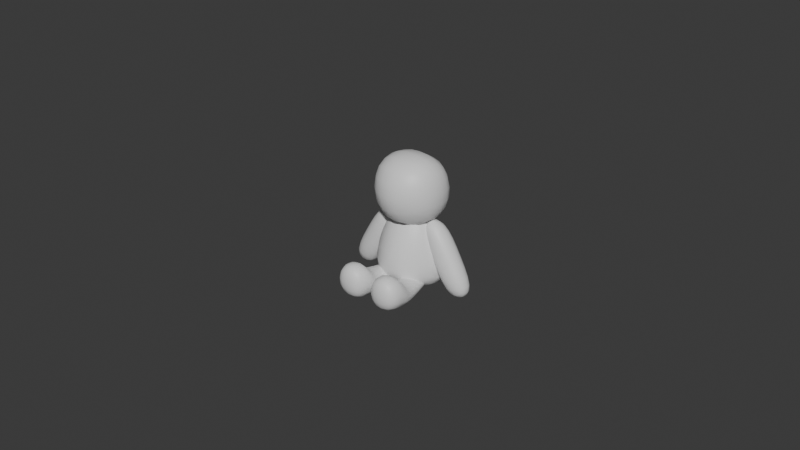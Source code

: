 # Source: doll_base.blend  (saved by Blender 4.1.24; exported with 4.5.12 LTS)
import bpy
from mathutils import Matrix  # noqa: F401  (used for matrix-valued properties, if any)

bpy.ops.wm.read_factory_settings(use_empty=True)
scene = bpy.context.scene
scene.name = 'Scene'

# ---- collections
col_collection = bpy.data.collections.new('Collection'); scene.collection.children.link(col_collection)

# ---- materials (node trees are filled in below, after node groups)
mat_material = bpy.data.materials.new('Material')
mat_material.alpha_threshold = 0.0
mat_material.use_transparent_shadow = False
mat_material.roughness = 0.5
mat_material.line_color = (0.0, 0.0, 0.0, 1.0)
mat_material_001 = bpy.data.materials.new('Material.001')
mat_material_001.alpha_threshold = 0.0
mat_material_001.use_transparent_shadow = False
mat_material_001.roughness = 0.5
mat_material_001.line_color = (0.0, 0.0, 0.0, 1.0)
mat_material_002 = bpy.data.materials.new('Material.002')
mat_material_002.alpha_threshold = 0.0
mat_material_002.use_transparent_shadow = False
mat_material_002.roughness = 0.5
mat_material_002.line_color = (0.0, 0.0, 0.0, 1.0)
mat_material_003 = bpy.data.materials.new('Material.003')
mat_material_003.alpha_threshold = 0.0
mat_material_003.use_transparent_shadow = False
mat_material_003.roughness = 0.5
mat_material_003.line_color = (0.0, 0.0, 0.0, 1.0)

# ---- material node trees
mat_material.use_nodes = True; mat_material.node_tree.nodes.clear()
_N = mat_material.node_tree.nodes; _L = mat_material.node_tree.links
n0 = _N.new('ShaderNodeOutputMaterial'); n0.name = 'Material Output'; n0.location = (300, 300)
n1 = _N.new('ShaderNodeBsdfPrincipled'); n1.name = 'Principled BSDF'; n1.location = (10, 300)
n1.inputs[3].default_value = 1.45
_L.new(n1.outputs[0], n0.inputs[0])
n0.is_active_output = True
mat_material_001.use_nodes = True; mat_material_001.node_tree.nodes.clear()
_N = mat_material_001.node_tree.nodes; _L = mat_material_001.node_tree.links
n0 = _N.new('ShaderNodeOutputMaterial'); n0.name = 'Material Output'; n0.location = (300, 300)
n1 = _N.new('ShaderNodeBsdfPrincipled'); n1.name = 'Principled BSDF'; n1.location = (10, 300)
n1.inputs[3].default_value = 1.45
_L.new(n1.outputs[0], n0.inputs[0])
n0.is_active_output = True
mat_material_002.use_nodes = True; mat_material_002.node_tree.nodes.clear()
_N = mat_material_002.node_tree.nodes; _L = mat_material_002.node_tree.links
n0 = _N.new('ShaderNodeOutputMaterial'); n0.name = 'Material Output'; n0.location = (300, 300)
n1 = _N.new('ShaderNodeBsdfPrincipled'); n1.name = 'Principled BSDF'; n1.location = (10, 300)
n1.inputs[3].default_value = 1.45
_L.new(n1.outputs[0], n0.inputs[0])
n0.is_active_output = True
mat_material_003.use_nodes = True; mat_material_003.node_tree.nodes.clear()
_N = mat_material_003.node_tree.nodes; _L = mat_material_003.node_tree.links
n0 = _N.new('ShaderNodeOutputMaterial'); n0.name = 'Material Output'; n0.location = (300, 300)
n1 = _N.new('ShaderNodeBsdfPrincipled'); n1.name = 'Principled BSDF'; n1.location = (10, 300)
n1.inputs[3].default_value = 1.45
_L.new(n1.outputs[0], n0.inputs[0])
n0.is_active_output = True

# ---- world
world_world = bpy.data.worlds.new('World'); scene.world = world_world
world_world.use_nodes = True; world_world.node_tree.nodes.clear()
_N = world_world.node_tree.nodes; _L = world_world.node_tree.links
n0 = _N.new('ShaderNodeOutputWorld'); n0.name = 'World Output'; n0.location = (300, 300)
n1 = _N.new('ShaderNodeBackground'); n1.name = 'Background'; n1.location = (10, 300)
n1.inputs[0].default_value = (0.05088, 0.05088, 0.05088, 1.0)
_L.new(n1.outputs[0], n0.inputs[0])
n0.is_active_output = True
world_world.color = (0.05088, 0.05088, 0.05088)
world_world.use_sun_shadow = False
world_world.sun_shadow_jitter_overblur = 0.0

# ---- meshes
me_cube = bpy.data.meshes.new('Cube')
me_cube.from_pydata([(0.1412, 0.1068, 0.5412), (0.1721, 0.1164, 0.3101), (0.1412, -0.08199, 0.5412), (0.1721, -0.05822, 0.3101), (0.0, 0.1991, 0.2266), (0.0, -0.1755, 0.5817), (0.0, -0.1859, 0.2266), (0.0, 0.1748, 0.5817)], [], [(4, 1, 3, 6), (1, 0, 2, 3), (4, 7, 0, 1), (3, 2, 5, 6), (0, 7, 5, 2)])
me_cube.polygons.foreach_set('use_smooth', [True] * 5)
_uv = me_cube.uv_layers.new(name='UVMap')
_uv.uv.foreach_set('vector', [0.25, 0.5, 0.375, 0.5, 0.375, 0.75, 0.25, 0.75, 0.375, 0.5, 0.625, 0.5, 0.625, 0.75, 0.375, 0.75, 0.375, 0.375, 0.625, 0.375, 0.625, 0.5, 0.375, 0.5, 0.375, 0.75, 0.625, 0.75, 0.625, 0.875, 0.375, 0.875, 0.625, 0.5, 0.75, 0.5, 0.75, 0.75, 0.625, 0.75])
me_cube.materials.append(mat_material)
me_cube.use_mirror_vertex_groups = False
me_cube.update()
me_cube_001 = bpy.data.meshes.new('Cube.001')
me_cube_001.from_pydata([(0.0815, 0.04151, 0.3448), (0.2151, 0.1498, -0.0008989), (0.0815, -0.04295, 0.3448), (0.2151, -0.04481, -0.0008989), (0.0, 0.3008, -0.01208), (0.0, -0.04575, 0.3538), (0.0, -0.2823, -0.01208), (0.0, 0.1037, 0.3538)], [], [(4, 1, 3, 6), (1, 0, 2, 3), (4, 7, 0, 1), (3, 2, 5, 6), (0, 7, 5, 2)])
me_cube_001.polygons.foreach_set('use_smooth', [True] * 5)
_uv = me_cube_001.uv_layers.new(name='UVMap')
_uv.uv.foreach_set('vector', [0.25, 0.5, 0.375, 0.5, 0.375, 0.75, 0.25, 0.75, 0.375, 0.5, 0.625, 0.5, 0.625, 0.75, 0.375, 0.75, 0.375, 0.375, 0.625, 0.375, 0.625, 0.5, 0.375, 0.5, 0.375, 0.75, 0.625, 0.75, 0.625, 0.875, 0.375, 0.875, 0.625, 0.5, 0.75, 0.5, 0.75, 0.75, 0.625, 0.75])
me_cube_001.materials.append(mat_material_001)
me_cube_001.use_mirror_vertex_groups = False
me_cube_001.update()
me_cube_002 = bpy.data.meshes.new('Cube.002')
me_cube_002.from_pydata([(0.1448, 0.07624, 0.3109), (0.3123, 0.07624, 0.02083), (0.1448, -0.03023, 0.3109), (0.3123, -0.03023, 0.02083), (0.0407, 0.07624, 0.3139), (0.1939, 0.07624, -0.02677), (0.0407, -0.03023, 0.3139), (0.1939, -0.03023, -0.02677), (0.2306, 0.07624, 0.1653), (0.1075, -0.03023, 0.1492), (0.2306, -0.03023, 0.1653), (0.1075, 0.07624, 0.1492)], [], [(0, 4, 6, 2), (10, 2, 6, 9), (9, 6, 4, 11), (5, 1, 3, 7), (8, 0, 2, 10), (11, 4, 0, 8), (5, 11, 8, 1), (1, 8, 10, 3), (7, 9, 11, 5), (3, 10, 9, 7)])
me_cube_002.polygons.foreach_set('use_smooth', [True] * 10)
_uv = me_cube_002.uv_layers.new(name='UVMap')
_uv.uv.foreach_set('vector', [0.625, 0.5, 0.875, 0.5, 0.875, 0.75, 0.625, 0.75, 0.5, 0.75, 0.625, 0.75, 0.625, 1.0, 0.5, 1.0, 0.5, 0.0, 0.625, 0.0, 0.625, 0.25, 0.5, 0.25, 0.125, 0.5, 0.375, 0.5, 0.375, 0.75, 0.125, 0.75, 0.5, 0.5, 0.625, 0.5, 0.625, 0.75, 0.5, 0.75, 0.5, 0.25, 0.625, 0.25, 0.625, 0.5, 0.5, 0.5, 0.375, 0.25, 0.5, 0.25, 0.5, 0.5, 0.375, 0.5, 0.375, 0.5, 0.5, 0.5, 0.5, 0.75, 0.375, 0.75, 0.375, 0.0, 0.5, 0.0, 0.5, 0.25, 0.375, 0.25, 0.375, 0.75, 0.5, 0.75, 0.5, 1.0, 0.375, 1.0])
me_cube_002.materials.append(mat_material_002)
me_cube_002.use_mirror_vertex_groups = False
me_cube_002.update()
me_cube_003 = bpy.data.meshes.new('Cube.003')
me_cube_003.from_pydata([(0.09118, -0.0108, 0.07776), (0.1146, -0.008656, 0.0277), (0.1403, -0.2875, 0.1657), (0.1637, -0.2875, 0.01255), (0.02759, -0.0108, 0.07031), (0.02314, -0.008656, 0.007518), (0.01017, -0.2875, 0.1583), (0.005724, -0.2875, -0.007626), (0.005724, -0.1918, -0.007626), (0.1403, -0.1918, 0.1657), (0.01017, -0.1918, 0.1583), (0.1637, -0.1918, 0.01255), (0.01017, -0.178, 0.08366), (0.1637, -0.1762, 0.01255), (0.005724, -0.1762, -0.007626), (0.1403, -0.178, 0.09111)], [], [(9, 10, 6, 2), (3, 2, 6, 7), (14, 12, 4, 5), (8, 11, 3, 7), (11, 9, 2, 3), (13, 15, 9, 11), (14, 13, 11, 8), (7, 6, 10, 8), (15, 12, 10, 9), (0, 4, 12, 15), (5, 1, 13, 14), (1, 0, 15, 13), (8, 10, 12, 14)])
me_cube_003.polygons.foreach_set('use_smooth', [True] * 13)
_uv = me_cube_003.uv_layers.new(name='UVMap')
_uv.uv.foreach_set('vector', [0.625, 0.5462, 0.875, 0.5462, 0.875, 0.75, 0.625, 0.75, 0.375, 0.75, 0.625, 0.75, 0.625, 1.0, 0.375, 1.0, 0.375, 0.2413, 0.625, 0.2413, 0.625, 0.25, 0.375, 0.25, 0.125, 0.5462, 0.375, 0.5462, 0.375, 0.75, 0.125, 0.75, 0.375, 0.5462, 0.625, 0.5462, 0.625, 0.75, 0.375, 0.75, 0.375, 0.5087, 0.625, 0.5087, 0.625, 0.5462, 0.375, 0.5462, 0.125, 0.5087, 0.375, 0.5087, 0.375, 0.5462, 0.125, 0.5462, 0.375, 0.0, 0.625, 0.0, 0.625, 0.2038, 0.375, 0.2038, 0.625, 0.5087, 0.875, 0.5087, 0.875, 0.5462, 0.625, 0.5462, 0.625, 0.5, 0.875, 0.5, 0.875, 0.5087, 0.625, 0.5087, 0.125, 0.5, 0.375, 0.5, 0.375, 0.5087, 0.125, 0.5087, 0.375, 0.5, 0.625, 0.5, 0.625, 0.5087, 0.375, 0.5087, 0.375, 0.2038, 0.625, 0.2038, 0.625, 0.2413, 0.375, 0.2413])
me_cube_003.materials.append(mat_material_003)
me_cube_003.use_mirror_vertex_groups = False
me_cube_003.update()

# ---- curves / text
cu_layer_001 = bpy.data.curves.new('Layer_001', 'CURVE')
cu_layer_001.dimensions = '3D'
_sp = cu_layer_001.splines.new('BEZIER'); _sp.bezier_points.add(46)
_sp.bezier_points.foreach_set('co', [-0.09889, 9.432e-10, 0.3028, -0.08717, 7.76e-10, 0.299, -0.08002, 6.292e-10, 0.2956, -0.07692, 4.586e-10, 0.2917, -0.0773, 2.202e-10, 0.2863, -0.08063, -1.302e-10, 0.2782, -0.08637, -6.366e-10, 0.2667, -0.09397, -1.343e-09, 0.2505, -0.1029, -2.294e-09, 0.2287, -0.1126, -3.533e-09, 0.2004, -0.1189, -4.39e-09, 0.1808, -0.126, -5.287e-09, 0.1603, -0.1338, -6.202e-09, 0.1393, -0.1423, -7.112e-09, 0.1185, -0.1514, -7.997e-09, 0.09827, -0.1609, -8.834e-09, 0.07912, -0.1709, -9.602e-09, 0.06155, -0.1812, -1.028e-08, 0.04605, -0.1918, -1.084e-08, 0.03314, -0.1992, -1.114e-08, 0.02636, -0.2067, -1.135e-08, 0.0215, -0.2142, -1.149e-08, 0.01832, -0.2217, -1.157e-08, 0.01657, -0.2291, -1.159e-08, 0.016, -0.2362, -1.158e-08, 0.01639, -0.243, -1.153e-08, 0.01747, -0.2495, -1.146e-08, 0.01902, -0.2555, -1.138e-08, 0.02077, -0.2669, -1.118e-08, 0.02544, -0.2732, -1.094e-08, 0.0309, -0.2752, -1.065e-08, 0.03756, -0.2736, -1.029e-08, 0.0458, -0.2693, -9.844e-09, 0.05602, -0.2629, -9.294e-09, 0.06861, -0.2553, -8.622e-09, 0.08396, -0.2472, -7.813e-09, 0.1025, -0.2394, -6.849e-09, 0.1245, -0.2301, -5.735e-09, 0.15, -0.2176, -4.532e-09, 0.1775, -0.2025, -3.304e-09, 0.2056, -0.1857, -2.117e-09, 0.2328, -0.1677, -1.035e-09, 0.2576, -0.1493, -1.227e-10, 0.2784, -0.1312, 5.542e-10, 0.2939, -0.1142, 9.312e-10, 0.3025, -0.09889, 9.432e-10, 0.3028, -0.09889, 9.432e-10, 0.3028])
_sp.bezier_points.foreach_set('handle_left', [-0.1024, 9.934e-10, 0.3039, -0.09068, 8.262e-10, 0.3001, -0.08217, 6.733e-10, 0.2966, -0.07785, 5.098e-10, 0.2929, -0.07719, 2.917e-10, 0.2879, -0.07964, -2.51e-11, 0.2806, -0.08465, -4.847e-10, 0.2701, -0.09169, -1.131e-09, 0.2553, -0.1002, -2.009e-09, 0.2353, -0.1097, -3.161e-09, 0.2089, -0.117, -4.133e-09, 0.1867, -0.1239, -5.018e-09, 0.1664, -0.1315, -5.927e-09, 0.1456, -0.1398, -6.839e-09, 0.1248, -0.1487, -7.732e-09, 0.1043, -0.1581, -8.583e-09, 0.08486, -0.1679, -9.372e-09, 0.06682, -0.1781, -1.008e-08, 0.0507, -0.1886, -1.067e-08, 0.03701, -0.197, -1.105e-08, 0.02839, -0.2044, -1.129e-08, 0.02296, -0.212, -1.145e-08, 0.01927, -0.2195, -1.155e-08, 0.01709, -0.2269, -1.159e-08, 0.01617, -0.2341, -1.158e-08, 0.01627, -0.241, -1.154e-08, 0.01715, -0.2476, -1.148e-08, 0.01855, -0.2537, -1.141e-08, 0.02025, -0.2635, -1.124e-08, 0.02404, -0.2713, -1.101e-08, 0.02926, -0.2746, -1.074e-08, 0.03556, -0.2741, -1.04e-08, 0.04333, -0.2706, -9.978e-09, 0.05295, -0.2648, -9.459e-09, 0.06483, -0.2576, -8.824e-09, 0.07936, -0.2496, -8.056e-09, 0.09692, -0.2417, -7.138e-09, 0.1179, -0.2329, -6.069e-09, 0.1424, -0.2214, -4.893e-09, 0.1693, -0.2071, -3.673e-09, 0.1972, -0.1907, -2.473e-09, 0.2246, -0.1731, -1.359e-09, 0.2501, -0.1548, -3.963e-10, 0.2722, -0.1366, 3.512e-10, 0.2893, -0.1193, 8.181e-10, 0.2999, -0.1035, 9.396e-10, 0.3027, -0.09889, 9.432e-10, 0.3028])
_sp.bezier_points.foreach_set('handle_right', [-0.09537, 8.931e-10, 0.3017, -0.08502, 7.32e-10, 0.298, -0.07909, 5.78e-10, 0.2944, -0.07703, 3.871e-10, 0.2901, -0.0783, 1.15e-10, 0.2839, -0.08236, -2.821e-10, 0.2748, -0.08865, -8.485e-10, 0.2618, -0.09665, -1.628e-09, 0.244, -0.1058, -2.665e-09, 0.2202, -0.1145, -3.79e-09, 0.1945, -0.121, -4.659e-09, 0.1746, -0.1283, -5.562e-09, 0.154, -0.1364, -6.475e-09, 0.1331, -0.145, -7.378e-09, 0.1124, -0.1542, -8.248e-09, 0.09252, -0.1639, -9.065e-09, 0.07385, -0.174, -9.806e-09, 0.0569, -0.1844, -1.045e-08, 0.04218, -0.194, -1.093e-08, 0.03111, -0.2014, -1.12e-08, 0.0249, -0.209, -1.139e-08, 0.02054, -0.2165, -1.151e-08, 0.01779, -0.2239, -1.158e-08, 0.0164, -0.2312, -1.159e-08, 0.01612, -0.2383, -1.156e-08, 0.01671, -0.245, -1.151e-08, 0.01794, -0.2513, -1.144e-08, 0.01954, -0.2589, -1.132e-08, 0.02217, -0.2688, -1.111e-08, 0.02707, -0.2738, -1.085e-08, 0.0329, -0.2747, -1.054e-08, 0.04003, -0.2723, -1.016e-08, 0.04886, -0.2674, -9.679e-09, 0.0598, -0.2607, -9.092e-09, 0.07322, -0.2529, -8.38e-09, 0.08952, -0.2449, -7.524e-09, 0.1091, -0.2366, -6.515e-09, 0.1322, -0.2264, -5.374e-09, 0.1583, -0.2131, -4.164e-09, 0.186, -0.1975, -2.948e-09, 0.2138, -0.1803, -1.792e-09, 0.2402, -0.1622, -7.611e-10, 0.2638, -0.1439, 8.039e-11, 0.2831, -0.1261, 6.673e-10, 0.2965, -0.1096, 9.348e-10, 0.3026, -0.09889, 9.432e-10, 0.3028, -0.09889, 9.432e-10, 0.3028])
_sp.bezier_points.foreach_set('radius', [0.5, 0.5, 0.5, 0.5, 0.5, 0.5, 0.5, 0.5, 0.5, 0.5, 0.5, 0.5, 0.5, 0.5, 0.5, 0.5, 0.5, 0.5, 0.5, 0.5, 0.5, 0.5, 0.5, 0.5, 0.5, 0.5, 0.5, 0.5, 0.5, 0.5, 0.5, 0.5, 0.5, 0.5, 0.5, 0.5, 0.5, 0.5, 0.5, 0.5, 0.5, 0.5, 0.5, 0.5, 0.5, 0.5, 0.5])
_sp.order_u = 0
_sp.order_v = 0
_sp.use_smooth = False
_sp = cu_layer_001.splines.new('BEZIER'); _sp.bezier_points.add(46)
_sp.bezier_points.foreach_set('co', [0.2394, -6.965e-09, 0.1219, 0.2472, -7.929e-09, 0.09983, 0.2553, -8.738e-09, 0.08132, 0.2629, -9.409e-09, 0.06596, 0.2693, -9.96e-09, 0.05337, 0.2736, -1.041e-08, 0.04315, 0.2752, -1.077e-08, 0.03491, 0.2732, -1.106e-08, 0.02825, 0.2669, -1.13e-08, 0.02279, 0.2555, -1.15e-08, 0.01813, 0.2495, -1.158e-08, 0.01637, 0.243, -1.164e-08, 0.01483, 0.2362, -1.169e-08, 0.01374, 0.2291, -1.171e-08, 0.01336, 0.2217, -1.168e-08, 0.01392, 0.2142, -1.161e-08, 0.01567, 0.2067, -1.147e-08, 0.01885, 0.1992, -1.126e-08, 0.02371, 0.1918, -1.096e-08, 0.03049, 0.1812, -1.04e-08, 0.04341, 0.1709, -9.718e-09, 0.0589, 0.1609, -8.95e-09, 0.07647, 0.1514, -8.113e-09, 0.09562, 0.1423, -7.228e-09, 0.1159, 0.1338, -6.317e-09, 0.1367, 0.126, -5.403e-09, 0.1576, 0.1189, -4.506e-09, 0.1781, 0.1126, -3.648e-09, 0.1978, 0.1029, -2.409e-09, 0.2261, 0.09397, -1.459e-09, 0.2479, 0.08637, -7.522e-10, 0.264, 0.08064, -2.459e-10, 0.2756, 0.0773, 1.045e-10, 0.2836, 0.07692, 3.429e-10, 0.2891, 0.08002, 5.135e-10, 0.293, 0.08717, 6.604e-10, 0.2963, 0.09889, 8.276e-10, 0.3002, 0.1142, 8.155e-10, 0.2999, 0.1312, 4.386e-10, 0.2913, 0.1493, -2.383e-10, 0.2758, 0.1677, -1.15e-09, 0.2549, 0.1857, -2.232e-09, 0.2301, 0.2025, -3.42e-09, 0.203, 0.2176, -4.648e-09, 0.1749, 0.2301, -5.851e-09, 0.1474, 0.2394, -6.965e-09, 0.1219, 0.2394, -6.965e-09, 0.1219])
_sp.bezier_points.foreach_set('handle_left', [0.2371, -6.676e-09, 0.1285, 0.2449, -7.64e-09, 0.1064, 0.2529, -8.495e-09, 0.08687, 0.2607, -9.208e-09, 0.07057, 0.2674, -9.794e-09, 0.05715, 0.2723, -1.027e-08, 0.04622, 0.2747, -1.066e-08, 0.03738, 0.2738, -1.097e-08, 0.03025, 0.2688, -1.122e-08, 0.02443, 0.2589, -1.144e-08, 0.01953, 0.2513, -1.155e-08, 0.0169, 0.245, -1.162e-08, 0.01529, 0.2383, -1.168e-08, 0.01407, 0.2312, -1.17e-08, 0.01347, 0.2239, -1.169e-08, 0.01375, 0.2165, -1.163e-08, 0.01514, 0.209, -1.151e-08, 0.0179, 0.2014, -1.132e-08, 0.02226, 0.194, -1.105e-08, 0.02846, 0.1844, -1.056e-08, 0.03953, 0.174, -9.921e-09, 0.05425, 0.1639, -9.18e-09, 0.0712, 0.1542, -8.364e-09, 0.08988, 0.145, -7.493e-09, 0.1098, 0.1364, -6.591e-09, 0.1304, 0.1283, -5.677e-09, 0.1513, 0.121, -4.775e-09, 0.172, 0.1145, -3.906e-09, 0.1919, 0.1058, -2.781e-09, 0.2176, 0.09665, -1.744e-09, 0.2413, 0.08865, -9.642e-10, 0.2592, 0.08236, -3.978e-10, 0.2721, 0.0783, -6.089e-13, 0.2812, 0.07703, 2.714e-10, 0.2874, 0.07909, 4.624e-10, 0.2918, 0.08502, 6.163e-10, 0.2953, 0.09537, 7.774e-10, 0.299, 0.1096, 8.191e-10, 0.3, 0.1261, 5.517e-10, 0.2938, 0.1439, -3.526e-11, 0.2804, 0.1622, -8.767e-10, 0.2612, 0.1803, -1.908e-09, 0.2376, 0.1975, -3.064e-09, 0.2111, 0.2131, -4.279e-09, 0.1833, 0.2264, -5.49e-09, 0.1556, 0.2366, -6.631e-09, 0.1295, 0.2394, -6.965e-09, 0.1219])
_sp.bezier_points.foreach_set('handle_right', [0.2417, -7.254e-09, 0.1153, 0.2496, -8.172e-09, 0.09428, 0.2576, -8.939e-09, 0.07671, 0.2648, -9.574e-09, 0.06219, 0.2706, -1.009e-08, 0.05031, 0.2741, -1.051e-08, 0.04068, 0.2746, -1.085e-08, 0.03291, 0.2713, -1.113e-08, 0.02661, 0.2635, -1.136e-08, 0.02139, 0.2537, -1.152e-08, 0.0176, 0.2476, -1.16e-08, 0.01591, 0.241, -1.166e-08, 0.0145, 0.2341, -1.17e-08, 0.01363, 0.2269, -1.17e-08, 0.01353, 0.2195, -1.166e-08, 0.01444, 0.212, -1.157e-08, 0.01662, 0.2044, -1.14e-08, 0.02031, 0.197, -1.117e-08, 0.02575, 0.1886, -1.079e-08, 0.03437, 0.1781, -1.019e-08, 0.04806, 0.1679, -9.488e-09, 0.06417, 0.1581, -8.699e-09, 0.08222, 0.1487, -7.847e-09, 0.1017, 0.1398, -6.955e-09, 0.1221, 0.1315, -6.043e-09, 0.143, 0.1239, -5.134e-09, 0.1638, 0.117, -4.249e-09, 0.184, 0.1097, -3.277e-09, 0.2063, 0.1002, -2.124e-09, 0.2326, 0.09169, -1.247e-09, 0.2527, 0.08465, -6.003e-10, 0.2675, 0.07964, -1.408e-10, 0.278, 0.07719, 1.76e-10, 0.2852, 0.07785, 3.941e-10, 0.2902, 0.08217, 5.576e-10, 0.294, 0.09068, 7.105e-10, 0.2975, 0.1035, 8.239e-10, 0.3001, 0.1193, 7.024e-10, 0.2973, 0.1366, 2.355e-10, 0.2866, 0.1548, -5.119e-10, 0.2695, 0.1731, -1.475e-09, 0.2475, 0.1907, -2.589e-09, 0.222, 0.2071, -3.788e-09, 0.1946, 0.2214, -5.009e-09, 0.1666, 0.2329, -6.185e-09, 0.1397, 0.2394, -6.965e-09, 0.1219, 0.2394, -6.965e-09, 0.1219])
_sp.bezier_points.foreach_set('radius', [0.5, 0.5, 0.5, 0.5, 0.5, 0.5, 0.5, 0.5, 0.5, 0.5, 0.5, 0.5, 0.5, 0.5, 0.5, 0.5, 0.5, 0.5, 0.5, 0.5, 0.5, 0.5, 0.5, 0.5, 0.5, 0.5, 0.5, 0.5, 0.5, 0.5, 0.5, 0.5, 0.5, 0.5, 0.5, 0.5, 0.5, 0.5, 0.5, 0.5, 0.5, 0.5, 0.5, 0.5, 0.5, 0.5, 0.5])
_sp.order_u = 0
_sp.order_v = 0
_sp.use_smooth = False
_sp = cu_layer_001.splines.new('BEZIER'); _sp.bezier_points.add(37)
_sp.bezier_points.foreach_set('co', [0.1476, -7.633e-09, 0.1066, 0.1452, -8.837e-09, 0.07905, 0.1385, -9.805e-09, 0.05691, 0.1279, -1.056e-08, 0.0396, 0.1137, -1.113e-08, 0.02653, 0.09628, -1.154e-08, 0.01714, 0.07615, -1.182e-08, 0.01085, 0.05369, -1.198e-08, 0.007064, 0.02929, -1.206e-08, 0.005219, 0.003373, -1.209e-08, 0.004732, -0.02255, -1.206e-08, 0.005219, -0.04694, -1.198e-08, 0.007064, -0.06941, -1.182e-08, 0.01085, -0.08953, -1.154e-08, 0.01714, -0.1069, -1.113e-08, 0.02653, -0.1211, -1.056e-08, 0.0396, -0.1318, -9.805e-09, 0.05691, -0.1385, -8.837e-09, 0.07905, -0.1408, -7.633e-09, 0.1066, -0.1385, -6.239e-09, 0.1385, -0.1318, -4.761e-09, 0.1723, -0.1211, -3.265e-09, 0.2065, -0.1069, -1.819e-09, 0.2396, -0.08953, -4.866e-10, 0.2701, -0.06941, 6.644e-10, 0.2964, -0.04694, 1.568e-09, 0.3171, -0.02255, 2.159e-09, 0.3306, 0.003373, 2.371e-09, 0.3355, 0.02929, 2.159e-09, 0.3306, 0.05369, 1.568e-09, 0.3171, 0.07615, 6.644e-10, 0.2964, 0.09628, -4.866e-10, 0.2701, 0.1137, -1.819e-09, 0.2396, 0.1279, -3.265e-09, 0.2065, 0.1385, -4.761e-09, 0.1723, 0.1452, -6.239e-09, 0.1385, 0.1476, -7.633e-09, 0.1066, 0.1476, -7.633e-09, 0.1066])
_sp.bezier_points.foreach_set('handle_left', [0.1483, -7.272e-09, 0.1149, 0.1459, -8.476e-09, 0.08731, 0.1406, -9.515e-09, 0.06355, 0.1311, -1.033e-08, 0.04479, 0.1179, -1.096e-08, 0.03045, 0.1015, -1.142e-08, 0.01996, 0.08219, -1.174e-08, 0.01274, 0.06043, -1.193e-08, 0.008199, 0.03661, -1.204e-08, 0.005773, 0.01115, -1.208e-08, 0.004878, -0.01477, -1.207e-08, 0.005073, -0.03962, -1.201e-08, 0.006511, -0.06267, -1.187e-08, 0.009712, -0.08349, -1.163e-08, 0.01525, -0.1017, -1.126e-08, 0.02372, -0.1169, -1.073e-08, 0.03568, -0.1286, -1.003e-08, 0.05172, -0.1365, -9.128e-09, 0.07241, -0.1401, -7.994e-09, 0.09833, -0.1392, -6.657e-09, 0.1289, -0.1338, -5.204e-09, 0.1622, -0.1243, -3.714e-09, 0.1963, -0.1112, -2.253e-09, 0.2297, -0.09475, -8.862e-10, 0.2609, -0.07544, 3.191e-10, 0.2885, -0.05368, 1.297e-09, 0.3109, -0.02987, 1.982e-09, 0.3266, -0.004403, 2.307e-09, 0.334, 0.02152, 2.223e-09, 0.3321, 0.04637, 1.746e-09, 0.3212, 0.06941, 9.356e-10, 0.3026, 0.09024, -1.413e-10, 0.278, 0.1084, -1.419e-09, 0.2488, 0.1236, -2.831e-09, 0.2165, 0.1354, -4.312e-09, 0.1826, 0.1432, -5.795e-09, 0.1486, 0.1469, -7.215e-09, 0.1162, 0.1476, -7.633e-09, 0.1066])
_sp.bezier_points.foreach_set('handle_right', [0.1469, -7.994e-09, 0.09833, 0.1432, -9.128e-09, 0.07241, 0.1354, -1.003e-08, 0.05172, 0.1236, -1.073e-08, 0.03568, 0.1084, -1.126e-08, 0.02372, 0.09024, -1.163e-08, 0.01525, 0.06941, -1.187e-08, 0.009712, 0.04637, -1.201e-08, 0.006511, 0.02152, -1.207e-08, 0.005073, -0.004403, -1.208e-08, 0.004878, -0.02987, -1.204e-08, 0.005773, -0.05368, -1.193e-08, 0.008199, -0.07544, -1.174e-08, 0.01274, -0.09475, -1.142e-08, 0.01996, -0.1112, -1.096e-08, 0.03045, -0.1243, -1.033e-08, 0.04479, -0.1338, -9.515e-09, 0.06355, -0.1392, -8.476e-09, 0.08731, -0.1401, -7.215e-09, 0.1162, -0.1365, -5.795e-09, 0.1486, -0.1286, -4.312e-09, 0.1826, -0.1169, -2.831e-09, 0.2165, -0.1017, -1.419e-09, 0.2488, -0.08349, -1.413e-10, 0.278, -0.06267, 9.356e-10, 0.3026, -0.03962, 1.746e-09, 0.3212, -0.01477, 2.223e-09, 0.3321, 0.01115, 2.307e-09, 0.334, 0.03661, 1.982e-09, 0.3266, 0.06043, 1.297e-09, 0.3109, 0.08219, 3.191e-10, 0.2885, 0.1015, -8.862e-10, 0.2609, 0.1179, -2.253e-09, 0.2297, 0.1311, -3.714e-09, 0.1963, 0.1406, -5.204e-09, 0.1622, 0.1459, -6.657e-09, 0.1289, 0.1476, -7.633e-09, 0.1066, 0.1476, -7.633e-09, 0.1066])
_sp.bezier_points.foreach_set('radius', [0.5, 0.5, 0.5, 0.5, 0.5, 0.5, 0.5, 0.5, 0.5, 0.5, 0.5, 0.5, 0.5, 0.5, 0.5, 0.5, 0.5, 0.5, 0.5, 0.5, 0.5, 0.5, 0.5, 0.5, 0.5, 0.5, 0.5, 0.5, 0.5, 0.5, 0.5, 0.5, 0.5, 0.5, 0.5, 0.5, 0.5, 0.5])
_sp.order_u = 0
_sp.order_v = 0
_sp.use_smooth = False
_sp = cu_layer_001.splines.new('BEZIER'); _sp.bezier_points.add(37)
_sp.bezier_points.foreach_set('co', [0.1476, 5.783e-09, 0.4135, 0.1452, 4.65e-09, 0.3876, 0.1385, 3.583e-09, 0.3632, 0.1279, 2.601e-09, 0.3407, 0.1137, 1.722e-09, 0.3206, 0.09628, 9.62e-10, 0.3032, 0.07615, 3.401e-10, 0.289, 0.05369, -1.261e-10, 0.2783, 0.02929, -4.189e-10, 0.2716, 0.003373, -5.204e-10, 0.2693, -0.02255, -4.189e-10, 0.2716, -0.04694, -1.261e-10, 0.2783, -0.06941, 3.401e-10, 0.289, -0.08953, 9.62e-10, 0.3032, -0.1069, 1.722e-09, 0.3206, -0.1211, 2.601e-09, 0.3407, -0.1318, 3.583e-09, 0.3632, -0.1385, 4.65e-09, 0.3876, -0.1408, 5.783e-09, 0.4135, -0.1385, 6.916e-09, 0.4394, -0.1318, 7.982e-09, 0.4638, -0.1211, 8.964e-09, 0.4863, -0.1069, 9.844e-09, 0.5064, -0.08953, 1.06e-08, 0.5238, -0.06941, 1.123e-08, 0.538, -0.04694, 1.169e-08, 0.5487, -0.02255, 1.198e-08, 0.5554, 0.003373, 1.209e-08, 0.5577, 0.02929, 1.198e-08, 0.5554, 0.05369, 1.169e-08, 0.5487, 0.07615, 1.123e-08, 0.538, 0.09628, 1.06e-08, 0.5238, 0.1137, 9.844e-09, 0.5064, 0.1279, 8.964e-09, 0.4863, 0.1385, 7.982e-09, 0.4638, 0.1452, 6.916e-09, 0.4394, 0.1476, 5.783e-09, 0.4135, 0.1476, 5.783e-09, 0.4135])
_sp.bezier_points.foreach_set('handle_left', [0.1483, 6.123e-09, 0.4213, 0.1459, 4.99e-09, 0.3954, 0.1406, 3.903e-09, 0.3705, 0.1311, 2.896e-09, 0.3475, 0.1179, 1.986e-09, 0.3266, 0.1015, 1.19e-09, 0.3084, 0.08219, 5.267e-10, 0.2933, 0.06043, 1.376e-11, 0.2815, 0.03661, -3.311e-10, 0.2736, 0.01115, -4.9e-10, 0.27, -0.01477, -4.494e-10, 0.2709, -0.03962, -2.139e-10, 0.2763, -0.06267, 2.003e-10, 0.2858, -0.08349, 7.754e-10, 0.299, -0.1017, 1.494e-09, 0.3154, -0.1169, 2.337e-09, 0.3347, -0.1286, 3.289e-09, 0.3565, -0.1365, 4.33e-09, 0.3803, -0.1401, 5.443e-09, 0.4057, -0.1392, 6.576e-09, 0.4317, -0.1338, 7.662e-09, 0.4565, -0.1243, 8.669e-09, 0.4796, -0.1112, 9.58e-09, 0.5004, -0.09475, 1.038e-08, 0.5186, -0.07544, 1.104e-08, 0.5338, -0.05368, 1.155e-08, 0.5455, -0.02987, 1.19e-08, 0.5534, -0.004403, 1.206e-08, 0.557, 0.02152, 1.201e-08, 0.5561, 0.04637, 1.178e-08, 0.5507, 0.06941, 1.137e-08, 0.5412, 0.09024, 1.079e-08, 0.5281, 0.1084, 1.007e-08, 0.5116, 0.1236, 9.228e-09, 0.4923, 0.1354, 8.277e-09, 0.4706, 0.1432, 7.236e-09, 0.4468, 0.1469, 6.123e-09, 0.4213, 0.1476, 5.783e-09, 0.4135])
_sp.bezier_points.foreach_set('handle_right', [0.1469, 5.443e-09, 0.4057, 0.1432, 4.33e-09, 0.3803, 0.1354, 3.289e-09, 0.3565, 0.1236, 2.337e-09, 0.3347, 0.1084, 1.494e-09, 0.3154, 0.09024, 7.754e-10, 0.299, 0.06941, 2.003e-10, 0.2858, 0.04637, -2.139e-10, 0.2763, 0.02152, -4.494e-10, 0.2709, -0.004403, -4.9e-10, 0.27, -0.02987, -3.311e-10, 0.2736, -0.05368, 1.376e-11, 0.2815, -0.07544, 5.267e-10, 0.2933, -0.09475, 1.19e-09, 0.3084, -0.1112, 1.986e-09, 0.3266, -0.1243, 2.896e-09, 0.3475, -0.1338, 3.903e-09, 0.3705, -0.1392, 4.99e-09, 0.3954, -0.1401, 6.123e-09, 0.4213, -0.1365, 7.236e-09, 0.4468, -0.1286, 8.277e-09, 0.4706, -0.1169, 9.228e-09, 0.4923, -0.1017, 1.007e-08, 0.5116, -0.08349, 1.079e-08, 0.5281, -0.06267, 1.137e-08, 0.5412, -0.03962, 1.178e-08, 0.5507, -0.01477, 1.201e-08, 0.5561, 0.01115, 1.206e-08, 0.557, 0.03661, 1.19e-08, 0.5534, 0.06043, 1.155e-08, 0.5455, 0.08219, 1.104e-08, 0.5338, 0.1015, 1.038e-08, 0.5186, 0.1179, 9.58e-09, 0.5004, 0.1311, 8.669e-09, 0.4796, 0.1406, 7.662e-09, 0.4565, 0.1459, 6.576e-09, 0.4317, 0.1476, 5.783e-09, 0.4135, 0.1476, 5.783e-09, 0.4135])
_sp.bezier_points.foreach_set('radius', [0.5, 0.5, 0.5, 0.5, 0.5, 0.5, 0.5, 0.5, 0.5, 0.5, 0.5, 0.5, 0.5, 0.5, 0.5, 0.5, 0.5, 0.5, 0.5, 0.5, 0.5, 0.5, 0.5, 0.5, 0.5, 0.5, 0.5, 0.5, 0.5, 0.5, 0.5, 0.5, 0.5, 0.5, 0.5, 0.5, 0.5, 0.5])
_sp.order_u = 0
_sp.order_v = 0
_sp.use_smooth = False
_sp = cu_layer_001.splines.new('BEZIER'); _sp.bezier_points.add(37)
_sp.bezier_points.foreach_set('co', [0.1423, -9.252e-09, 0.06956, 0.1413, -9.741e-09, 0.05838, 0.1384, -1.02e-08, 0.04786, 0.1338, -1.062e-08, 0.03817, 0.1277, -1.1e-08, 0.0295, 0.1202, -1.133e-08, 0.022, 0.1115, -1.16e-08, 0.01587, 0.1018, -1.18e-08, 0.01127, 0.09128, -1.193e-08, 0.00838, 0.0801, -1.197e-08, 0.007378, 0.06893, -1.193e-08, 0.00838, 0.05841, -1.18e-08, 0.01127, 0.04872, -1.16e-08, 0.01587, 0.04004, -1.133e-08, 0.022, 0.03255, -1.1e-08, 0.0295, 0.02641, -1.062e-08, 0.03817, 0.02182, -1.02e-08, 0.04786, 0.01893, -9.741e-09, 0.05838, 0.01793, -9.252e-09, 0.06956, 0.01893, -8.764e-09, 0.08073, 0.02182, -8.304e-09, 0.09125, 0.02641, -7.88e-09, 0.1009, 0.03255, -7.501e-09, 0.1096, 0.04004, -7.174e-09, 0.1171, 0.04872, -6.905e-09, 0.1232, 0.05841, -6.704e-09, 0.1278, 0.06893, -6.578e-09, 0.1307, 0.0801, -6.534e-09, 0.1317, 0.09128, -6.578e-09, 0.1307, 0.1018, -6.704e-09, 0.1278, 0.1115, -6.905e-09, 0.1232, 0.1202, -7.174e-09, 0.1171, 0.1277, -7.501e-09, 0.1096, 0.1338, -7.88e-09, 0.1009, 0.1384, -8.304e-09, 0.09125, 0.1413, -8.764e-09, 0.08073, 0.1423, -9.252e-09, 0.06956, 0.1423, -9.252e-09, 0.06956])
_sp.bezier_points.foreach_set('handle_left', [0.1426, -9.106e-09, 0.07291, 0.1416, -9.594e-09, 0.06173, 0.1393, -1.006e-08, 0.05102, 0.1352, -1.05e-08, 0.04108, 0.1295, -1.089e-08, 0.0321, 0.1224, -1.123e-08, 0.02425, 0.1141, -1.152e-08, 0.01771, 0.1047, -1.174e-08, 0.01265, 0.09443, -1.189e-08, 0.009246, 0.08346, -1.196e-08, 0.007679, 0.07228, -1.194e-08, 0.008079, 0.06156, -1.184e-08, 0.0104, 0.05163, -1.166e-08, 0.01449, 0.04265, -1.141e-08, 0.02016, 0.0348, -1.11e-08, 0.02725, 0.02825, -1.074e-08, 0.03557, 0.0232, -1.033e-08, 0.04495, 0.01979, -9.879e-09, 0.05522, 0.01823, -9.399e-09, 0.0662, 0.01863, -8.91e-09, 0.07738, 0.02095, -8.442e-09, 0.0881, 0.02503, -8.008e-09, 0.09803, 0.03071, -7.615e-09, 0.107, 0.03779, -7.272e-09, 0.1149, 0.04612, -6.986e-09, 0.1214, 0.0555, -6.765e-09, 0.1265, 0.06577, -6.616e-09, 0.1299, 0.07675, -6.548e-09, 0.1314, 0.08793, -6.565e-09, 0.131, 0.09864, -6.667e-09, 0.1287, 0.1086, -6.845e-09, 0.1246, 0.1176, -7.093e-09, 0.1189, 0.1254, -7.403e-09, 0.1119, 0.132, -7.767e-09, 0.1035, 0.137, -8.177e-09, 0.09416, 0.1404, -8.626e-09, 0.08389, 0.142, -9.106e-09, 0.07291, 0.1423, -9.252e-09, 0.06956])
_sp.bezier_points.foreach_set('handle_right', [0.142, -9.399e-09, 0.0662, 0.1404, -9.879e-09, 0.05522, 0.137, -1.033e-08, 0.04495, 0.132, -1.074e-08, 0.03557, 0.1254, -1.11e-08, 0.02725, 0.1176, -1.141e-08, 0.02016, 0.1086, -1.166e-08, 0.01449, 0.09864, -1.184e-08, 0.0104, 0.08793, -1.194e-08, 0.008079, 0.07675, -1.196e-08, 0.007679, 0.06577, -1.189e-08, 0.009246, 0.0555, -1.174e-08, 0.01265, 0.04612, -1.152e-08, 0.01771, 0.03779, -1.123e-08, 0.02425, 0.03071, -1.089e-08, 0.0321, 0.02503, -1.05e-08, 0.04108, 0.02095, -1.006e-08, 0.05102, 0.01863, -9.594e-09, 0.06173, 0.01823, -9.106e-09, 0.07291, 0.01979, -8.626e-09, 0.08389, 0.0232, -8.177e-09, 0.09416, 0.02825, -7.767e-09, 0.1035, 0.0348, -7.403e-09, 0.1119, 0.04265, -7.093e-09, 0.1189, 0.05163, -6.845e-09, 0.1246, 0.06156, -6.667e-09, 0.1287, 0.07228, -6.565e-09, 0.131, 0.08346, -6.548e-09, 0.1314, 0.09443, -6.616e-09, 0.1299, 0.1047, -6.765e-09, 0.1265, 0.1141, -6.986e-09, 0.1214, 0.1224, -7.272e-09, 0.1149, 0.1295, -7.615e-09, 0.107, 0.1352, -8.008e-09, 0.09803, 0.1393, -8.442e-09, 0.0881, 0.1416, -8.91e-09, 0.07738, 0.1423, -9.252e-09, 0.06956, 0.1423, -9.252e-09, 0.06956])
_sp.bezier_points.foreach_set('radius', [0.5, 0.5, 0.5, 0.5, 0.5, 0.5, 0.5, 0.5, 0.5, 0.5, 0.5, 0.5, 0.5, 0.5, 0.5, 0.5, 0.5, 0.5, 0.5, 0.5, 0.5, 0.5, 0.5, 0.5, 0.5, 0.5, 0.5, 0.5, 0.5, 0.5, 0.5, 0.5, 0.5, 0.5, 0.5, 0.5, 0.5, 0.5])
_sp.order_u = 0
_sp.order_v = 0
_sp.use_smooth = False
_sp = cu_layer_001.splines.new('BEZIER'); _sp.bezier_points.add(37)
_sp.bezier_points.foreach_set('co', [-0.008533, -9.252e-09, 0.06956, -0.009535, -9.741e-09, 0.05838, -0.01242, -1.02e-08, 0.04786, -0.01702, -1.062e-08, 0.03817, -0.02316, -1.1e-08, 0.0295, -0.03065, -1.133e-08, 0.022, -0.03933, -1.16e-08, 0.01587, -0.04901, -1.18e-08, 0.01127, -0.05953, -1.193e-08, 0.00838, -0.07071, -1.197e-08, 0.007378, -0.08189, -1.193e-08, 0.00838, -0.09241, -1.18e-08, 0.01127, -0.1021, -1.16e-08, 0.01587, -0.1108, -1.133e-08, 0.022, -0.1183, -1.1e-08, 0.0295, -0.1244, -1.062e-08, 0.03817, -0.129, -1.02e-08, 0.04786, -0.1319, -9.741e-09, 0.05838, -0.1329, -9.252e-09, 0.06956, -0.1319, -8.764e-09, 0.08073, -0.129, -8.304e-09, 0.09125, -0.1244, -7.88e-09, 0.1009, -0.1183, -7.501e-09, 0.1096, -0.1108, -7.174e-09, 0.1171, -0.1021, -6.905e-09, 0.1232, -0.09241, -6.704e-09, 0.1278, -0.08189, -6.578e-09, 0.1307, -0.07071, -6.534e-09, 0.1317, -0.05953, -6.578e-09, 0.1307, -0.04901, -6.704e-09, 0.1278, -0.03933, -6.905e-09, 0.1232, -0.03065, -7.174e-09, 0.1171, -0.02316, -7.501e-09, 0.1096, -0.01702, -7.88e-09, 0.1009, -0.01242, -8.304e-09, 0.09125, -0.009535, -8.764e-09, 0.08073, -0.008533, -9.252e-09, 0.06956, -0.008533, -9.252e-09, 0.06956])
_sp.bezier_points.foreach_set('handle_left', [-0.008232, -9.106e-09, 0.07291, -0.009234, -9.594e-09, 0.06173, -0.01156, -1.006e-08, 0.05102, -0.01564, -1.05e-08, 0.04108, -0.02132, -1.089e-08, 0.0321, -0.0284, -1.123e-08, 0.02425, -0.03672, -1.152e-08, 0.01771, -0.04611, -1.174e-08, 0.01265, -0.05638, -1.189e-08, 0.009246, -0.06736, -1.196e-08, 0.007679, -0.07853, -1.194e-08, 0.008079, -0.08925, -1.184e-08, 0.0104, -0.09919, -1.166e-08, 0.01449, -0.1082, -1.141e-08, 0.02016, -0.116, -1.11e-08, 0.02725, -0.1226, -1.074e-08, 0.03557, -0.1276, -1.033e-08, 0.04495, -0.131, -9.879e-09, 0.05522, -0.1326, -9.399e-09, 0.0662, -0.1322, -8.91e-09, 0.07738, -0.1299, -8.442e-09, 0.0881, -0.1258, -8.008e-09, 0.09803, -0.1201, -7.615e-09, 0.107, -0.113, -7.272e-09, 0.1149, -0.1047, -6.986e-09, 0.1214, -0.09531, -6.765e-09, 0.1265, -0.08504, -6.616e-09, 0.1299, -0.07406, -6.548e-09, 0.1314, -0.06289, -6.565e-09, 0.131, -0.05217, -6.667e-09, 0.1287, -0.04223, -6.845e-09, 0.1246, -0.03325, -7.093e-09, 0.1189, -0.0254, -7.403e-09, 0.1119, -0.01886, -7.767e-09, 0.1035, -0.0138, -8.177e-09, 0.09416, -0.0104, -8.626e-09, 0.08389, -0.008834, -9.106e-09, 0.07291, -0.008533, -9.252e-09, 0.06956])
_sp.bezier_points.foreach_set('handle_right', [-0.008834, -9.399e-09, 0.0662, -0.0104, -9.879e-09, 0.05522, -0.0138, -1.033e-08, 0.04495, -0.01886, -1.074e-08, 0.03557, -0.0254, -1.11e-08, 0.02725, -0.03325, -1.141e-08, 0.02016, -0.04223, -1.166e-08, 0.01449, -0.05217, -1.184e-08, 0.0104, -0.06289, -1.194e-08, 0.008079, -0.07406, -1.196e-08, 0.007679, -0.08504, -1.189e-08, 0.009246, -0.09531, -1.174e-08, 0.01265, -0.1047, -1.152e-08, 0.01771, -0.113, -1.123e-08, 0.02425, -0.1201, -1.089e-08, 0.0321, -0.1258, -1.05e-08, 0.04108, -0.1299, -1.006e-08, 0.05102, -0.1322, -9.594e-09, 0.06173, -0.1326, -9.106e-09, 0.07291, -0.131, -8.626e-09, 0.08389, -0.1276, -8.177e-09, 0.09416, -0.1226, -7.767e-09, 0.1035, -0.116, -7.403e-09, 0.1119, -0.1082, -7.093e-09, 0.1189, -0.09919, -6.845e-09, 0.1246, -0.08925, -6.667e-09, 0.1287, -0.07853, -6.565e-09, 0.131, -0.06736, -6.548e-09, 0.1314, -0.05638, -6.616e-09, 0.1299, -0.04611, -6.765e-09, 0.1265, -0.03672, -6.986e-09, 0.1214, -0.0284, -7.272e-09, 0.1149, -0.02132, -7.615e-09, 0.107, -0.01564, -8.008e-09, 0.09803, -0.01156, -8.442e-09, 0.0881, -0.009234, -8.91e-09, 0.07738, -0.008533, -9.252e-09, 0.06956, -0.008533, -9.252e-09, 0.06956])
_sp.bezier_points.foreach_set('radius', [0.5, 0.5, 0.5, 0.5, 0.5, 0.5, 0.5, 0.5, 0.5, 0.5, 0.5, 0.5, 0.5, 0.5, 0.5, 0.5, 0.5, 0.5, 0.5, 0.5, 0.5, 0.5, 0.5, 0.5, 0.5, 0.5, 0.5, 0.5, 0.5, 0.5, 0.5, 0.5, 0.5, 0.5, 0.5, 0.5, 0.5, 0.5])
_sp.order_u = 0
_sp.order_v = 0
_sp.use_smooth = False
cu_layer_001.bevel_resolution = 0
cu_layer_001.fill_mode = 'FULL'
cu_layer_001_001 = bpy.data.curves.new('Layer_001.001', 'CURVE')
cu_layer_001_001.dimensions = '3D'
_sp = cu_layer_001_001.splines.new('BEZIER'); _sp.bezier_points.add(55)
_sp.bezier_points.foreach_set('co', [1.379e-08, -0.1825, 0.08337, 1.378e-08, -0.1803, 0.08145, 1.356e-08, -0.1744, 0.08054, 1.318e-08, -0.1653, 0.08025, 1.267e-08, -0.1537, 0.08021, 1.21e-08, -0.1404, 0.08005, 1.149e-08, -0.1259, 0.07938, 1.091e-08, -0.111, 0.07783, 1.04e-08, -0.09642, 0.07502, 9.992e-09, -0.08273, 0.07059, 9.872e-09, -0.07609, 0.06667, 9.856e-09, -0.0701, 0.06104, 9.922e-09, -0.06482, 0.05425, 1.005e-08, -0.0603, 0.04685, 1.021e-08, -0.0566, 0.03937, 1.04e-08, -0.05378, 0.03236, 1.058e-08, -0.05188, 0.02637, 1.073e-08, -0.05097, 0.02194, 1.084e-08, -0.05108, 0.01961, 1.142e-08, -0.05984, 0.01491, 1.229e-08, -0.07729, 0.01252, 1.335e-08, -0.1011, 0.01199, 1.453e-08, -0.1288, 0.01283, 1.574e-08, -0.1582, 0.01458, 1.689e-08, -0.1868, 0.01676, 1.792e-08, -0.2123, 0.01891, 1.872e-08, -0.2324, 0.02054, 1.923e-08, -0.2446, 0.02119, 1.961e-08, -0.2547, 0.02246, 1.979e-08, -0.2623, 0.02608, 1.978e-08, -0.2678, 0.03174, 1.962e-08, -0.2715, 0.03912, 1.933e-08, -0.2737, 0.04793, 1.894e-08, -0.2748, 0.05786, 1.849e-08, -0.2752, 0.06861, 1.8e-08, -0.2751, 0.07986, 1.749e-08, -0.2751, 0.0913, 1.702e-08, -0.2751, 0.1022, 1.659e-08, -0.2752, 0.112, 1.62e-08, -0.2748, 0.1206, 1.583e-08, -0.2737, 0.1281, 1.546e-08, -0.2715, 0.1342, 1.509e-08, -0.2678, 0.1391, 1.469e-08, -0.2623, 0.1427, 1.426e-08, -0.2547, 0.1448, 1.379e-08, -0.2446, 0.1455, 1.335e-08, -0.2335, 0.1445, 1.301e-08, -0.2229, 0.1417, 1.279e-08, -0.2133, 0.1371, 1.268e-08, -0.2046, 0.1309, 1.268e-08, -0.1971, 0.1234, 1.279e-08, -0.1909, 0.1147, 1.301e-08, -0.1863, 0.1051, 1.335e-08, -0.1835, 0.09454, 1.379e-08, -0.1825, 0.08337, 1.379e-08, -0.1825, 0.08337])
_sp.bezier_points.foreach_set('handle_left', [1.379e-08, -0.1831, 0.08394, 1.379e-08, -0.181, 0.08203, 1.363e-08, -0.1761, 0.08081, 1.329e-08, -0.168, 0.08034, 1.282e-08, -0.1572, 0.08023, 1.227e-08, -0.1444, 0.0801, 1.168e-08, -0.1302, 0.07958, 1.109e-08, -0.1155, 0.07829, 1.055e-08, -0.1008, 0.07587, 1.011e-08, -0.08684, 0.07192, 9.908e-09, -0.07808, 0.06784, 9.861e-09, -0.07189, 0.06273, 9.903e-09, -0.0664, 0.05629, 1.001e-08, -0.06166, 0.04907, 1.016e-08, -0.05771, 0.04161, 1.034e-08, -0.05463, 0.03446, 1.052e-08, -0.05245, 0.02816, 1.068e-08, -0.05124, 0.02327, 1.08e-08, -0.05105, 0.02031, 1.125e-08, -0.05721, 0.01632, 1.203e-08, -0.07205, 0.01324, 1.304e-08, -0.09393, 0.01215, 1.418e-08, -0.1205, 0.01258, 1.538e-08, -0.1494, 0.01406, 1.655e-08, -0.1782, 0.01611, 1.761e-08, -0.2047, 0.01826, 1.848e-08, -0.2264, 0.02005, 1.908e-08, -0.241, 0.021, 1.95e-08, -0.2517, 0.02208, 1.973e-08, -0.26, 0.025, 1.978e-08, -0.2661, 0.03004, 1.966e-08, -0.2704, 0.03691, 1.941e-08, -0.273, 0.04529, 1.906e-08, -0.2745, 0.05489, 1.863e-08, -0.2751, 0.06538, 1.815e-08, -0.2752, 0.07648, 1.764e-08, -0.2751, 0.08787, 1.716e-08, -0.2751, 0.09894, 1.672e-08, -0.2752, 0.1091, 1.632e-08, -0.2749, 0.118, 1.594e-08, -0.274, 0.1258, 1.557e-08, -0.2721, 0.1324, 1.52e-08, -0.2689, 0.1376, 1.481e-08, -0.264, 0.1416, 1.439e-08, -0.257, 0.1442, 1.393e-08, -0.2477, 0.1453, 1.348e-08, -0.2368, 0.1448, 1.311e-08, -0.2261, 0.1425, 1.286e-08, -0.2162, 0.1384, 1.271e-08, -0.2072, 0.1328, 1.268e-08, -0.1993, 0.1257, 1.276e-08, -0.1928, 0.1174, 1.295e-08, -0.1877, 0.108, 1.325e-08, -0.1843, 0.0977, 1.366e-08, -0.1828, 0.08672, 1.379e-08, -0.1825, 0.08337])
_sp.bezier_points.foreach_set('handle_right', [1.379e-08, -0.1818, 0.08279, 1.372e-08, -0.1785, 0.08118, 1.345e-08, -0.1716, 0.08045, 1.303e-08, -0.1618, 0.08024, 1.25e-08, -0.1497, 0.08016, 1.192e-08, -0.136, 0.07985, 1.132e-08, -0.1214, 0.07891, 1.076e-08, -0.1066, 0.07699, 1.027e-08, -0.09231, 0.07369, 9.956e-09, -0.08074, 0.06941, 9.868e-09, -0.07429, 0.06498, 9.876e-09, -0.06851, 0.05901, 9.96e-09, -0.06346, 0.05203, 1.01e-08, -0.05919, 0.0446, 1.027e-08, -0.05576, 0.03726, 1.045e-08, -0.05321, 0.03056, 1.062e-08, -0.05161, 0.02504, 1.076e-08, -0.051, 0.02124, 1.101e-08, -0.05371, 0.0182, 1.168e-08, -0.06508, 0.01419, 1.261e-08, -0.08442, 0.01236, 1.371e-08, -0.1094, 0.01224, 1.489e-08, -0.1376, 0.01336, 1.608e-08, -0.1668, 0.01524, 1.72e-08, -0.1945, 0.01741, 1.816e-08, -0.2184, 0.0194, 1.887e-08, -0.2361, 0.02074, 1.934e-08, -0.2477, 0.02157, 1.967e-08, -0.257, 0.02355, 1.978e-08, -0.264, 0.02778, 1.973e-08, -0.2689, 0.03395, 1.953e-08, -0.2721, 0.04177, 1.921e-08, -0.274, 0.05091, 1.881e-08, -0.2749, 0.06109, 1.834e-08, -0.2752, 0.07198, 1.785e-08, -0.2751, 0.08329, 1.735e-08, -0.2751, 0.09458, 1.689e-08, -0.2752, 0.1051, 1.648e-08, -0.2751, 0.1146, 1.609e-08, -0.2745, 0.1229, 1.572e-08, -0.273, 0.1299, 1.535e-08, -0.2704, 0.1357, 1.497e-08, -0.2661, 0.1402, 1.456e-08, -0.26, 0.1433, 1.412e-08, -0.2517, 0.145, 1.366e-08, -0.2413, 0.1452, 1.325e-08, -0.2303, 0.1437, 1.295e-08, -0.22, 0.1403, 1.276e-08, -0.2106, 0.1352, 1.268e-08, -0.2023, 0.1287, 1.271e-08, -0.1952, 0.1208, 1.286e-08, -0.1896, 0.1118, 1.311e-08, -0.1855, 0.1019, 1.348e-08, -0.1832, 0.09119, 1.379e-08, -0.1825, 0.08337, 1.379e-08, -0.1825, 0.08337])
_sp.bezier_points.foreach_set('radius', [0.5, 0.5, 0.5, 0.5, 0.5, 0.5, 0.5, 0.5, 0.5, 0.5, 0.5, 0.5, 0.5, 0.5, 0.5, 0.5, 0.5, 0.5, 0.5, 0.5, 0.5, 0.5, 0.5, 0.5, 0.5, 0.5, 0.5, 0.5, 0.5, 0.5, 0.5, 0.5, 0.5, 0.5, 0.5, 0.5, 0.5, 0.5, 0.5, 0.5, 0.5, 0.5, 0.5, 0.5, 0.5, 0.5, 0.5, 0.5, 0.5, 0.5, 0.5, 0.5, 0.5, 0.5, 0.5, 0.5])
_sp.order_u = 0
_sp.order_v = 0
_sp.use_smooth = False
_sp = cu_layer_001_001.splines.new('BEZIER'); _sp.bezier_points.add(37)
_sp.bezier_points.foreach_set('co', [-2.168e-09, 0.1641, 0.1019, -8.624e-10, 0.1618, 0.07434, 3.982e-10, 0.1551, 0.0522, 1.621e-09, 0.1445, 0.03489, 2.814e-09, 0.1302, 0.02183, 3.984e-09, 0.1129, 0.01244, 5.139e-09, 0.09273, 0.006138, 6.286e-09, 0.07026, 0.002355, 7.433e-09, 0.04587, 0.0005101, 8.588e-09, 0.01995, 2.351e-05, 9.699e-09, -0.00597, 0.0005101, 1.069e-08, -0.03037, 0.002355, 1.15e-08, -0.05283, 0.006138, 1.211e-08, -0.07296, 0.01244, 1.246e-08, -0.09033, 0.02183, 1.251e-08, -0.1046, 0.03489, 1.222e-08, -0.1152, 0.0522, 1.154e-08, -0.1219, 0.07434, 1.044e-08, -0.1242, 0.1019, 8.942e-09, -0.1219, 0.1338, 7.171e-09, -0.1152, 0.1676, 5.21e-09, -0.1046, 0.2018, 3.141e-09, -0.09033, 0.2349, 1.05e-09, -0.07296, 0.2654, -9.812e-10, -0.05283, 0.2917, -2.867e-09, -0.03037, 0.3124, -4.524e-09, -0.00597, 0.3259, -5.869e-09, 0.01995, 0.3308, -6.79e-09, 0.04587, 0.3259, -7.266e-09, 0.07026, 0.3124, -7.344e-09, 0.09273, 0.2917, -7.072e-09, 0.1129, 0.2654, -6.5e-09, 0.1302, 0.2349, -5.675e-09, 0.1445, 0.2018, -4.646e-09, 0.1551, 0.1676, -3.461e-09, 0.1618, 0.1338, -2.168e-09, 0.1641, 0.1019, -2.168e-09, 0.1641, 0.1019])
_sp.bezier_points.foreach_set('handle_left', [-2.56e-09, 0.1648, 0.1102, -1.254e-09, 0.1625, 0.08261, 1.999e-11, 0.1571, 0.05884, 1.254e-09, 0.1477, 0.04008, 2.456e-09, 0.1345, 0.02574, 3.633e-09, 0.1181, 0.01525, 4.793e-09, 0.09877, 0.008027, 5.942e-09, 0.077, 0.00349, 7.089e-09, 0.05319, 0.001064, 8.241e-09, 0.02773, 0.0001695, 9.366e-09, 0.001806, 0.0003641, 1.039e-08, -0.02305, 0.001802, 1.126e-08, -0.04609, 0.005003, 1.192e-08, -0.06692, 0.01055, 1.235e-08, -0.08512, 0.01901, 1.249e-08, -0.1003, 0.03097, 1.23e-08, -0.112, 0.04701, 1.174e-08, -0.1199, 0.0677, 1.077e-08, -0.1236, 0.09362, 9.391e-09, -0.1226, 0.1242, 7.703e-09, -0.1172, 0.1575, 5.798e-09, -0.1078, 0.1916, 3.762e-09, -0.0946, 0.225, 1.677e-09, -0.07817, 0.2562, -3.72e-10, -0.05887, 0.2838, -2.301e-09, -0.03711, 0.3062, -4.027e-09, -0.01329, 0.3219, -5.466e-09, 0.01217, 0.3293, -6.514e-09, 0.03809, 0.3274, -7.123e-09, 0.06295, 0.3164, -7.32e-09, 0.08599, 0.2979, -7.154e-09, 0.1068, 0.2733, -6.672e-09, 0.125, 0.2441, -5.923e-09, 0.1402, 0.2117, -4.955e-09, 0.1519, 0.1779, -3.817e-09, 0.1598, 0.1439, -2.556e-09, 0.1635, 0.1115, -2.168e-09, 0.1641, 0.1019])
_sp.bezier_points.foreach_set('handle_right', [-1.776e-09, 0.1635, 0.09362, -4.842e-10, 0.1598, 0.0677, 7.651e-10, 0.1519, 0.04701, 1.979e-09, 0.1402, 0.03097, 3.165e-09, 0.125, 0.01901, 4.331e-09, 0.1068, 0.01055, 5.483e-09, 0.08599, 0.005003, 6.63e-09, 0.06295, 0.001802, 7.78e-09, 0.03809, 0.0003641, 8.921e-09, 0.01217, 0.0001695, 9.995e-09, -0.01329, 0.001064, 1.093e-08, -0.03711, 0.00349, 1.168e-08, -0.05887, 0.008027, 1.221e-08, -0.07817, 0.01525, 1.247e-08, -0.0946, 0.02574, 1.242e-08, -0.1078, 0.04008, 1.201e-08, -0.1172, 0.05884, 1.121e-08, -0.1226, 0.08261, 9.989e-09, -0.1236, 0.1115, 8.411e-09, -0.1199, 0.1439, 6.583e-09, -0.112, 0.1779, 4.589e-09, -0.1003, 0.2117, 2.514e-09, -0.08512, 0.2441, 4.403e-10, -0.06692, 0.2733, -1.547e-09, -0.04609, 0.2979, -3.364e-09, -0.02305, 0.3164, -4.928e-09, 0.001806, 0.3274, -6.145e-09, 0.02773, 0.3293, -6.933e-09, 0.05319, 0.3219, -7.289e-09, 0.077, 0.3062, -7.262e-09, 0.09877, 0.2838, -6.901e-09, 0.1181, 0.2562, -6.253e-09, 0.1345, 0.225, -5.367e-09, 0.1477, 0.1916, -4.291e-09, 0.1571, 0.1575, -3.073e-09, 0.1625, 0.1242, -2.168e-09, 0.1641, 0.1019, -2.168e-09, 0.1641, 0.1019])
_sp.bezier_points.foreach_set('radius', [0.5, 0.5, 0.5, 0.5, 0.5, 0.5, 0.5, 0.5, 0.5, 0.5, 0.5, 0.5, 0.5, 0.5, 0.5, 0.5, 0.5, 0.5, 0.5, 0.5, 0.5, 0.5, 0.5, 0.5, 0.5, 0.5, 0.5, 0.5, 0.5, 0.5, 0.5, 0.5, 0.5, 0.5, 0.5, 0.5, 0.5, 0.5])
_sp.order_u = 0
_sp.order_v = 0
_sp.use_smooth = False
_sp = cu_layer_001_001.splines.new('BEZIER'); _sp.bezier_points.add(37)
_sp.bezier_points.foreach_set('co', [-4.307e-09, 0.05865, 0.2563, -3.141e-09, 0.06131, 0.227, -1.734e-09, 0.06295, 0.1932, -1.713e-10, 0.06348, 0.1569, 1.463e-09, 0.06275, 0.1202, 3.083e-09, 0.06066, 0.08523, 4.606e-09, 0.05709, 0.05398, 5.945e-09, 0.05191, 0.02851, 7.017e-09, 0.04501, 0.01089, 7.737e-09, 0.03625, 0.003173, 8.266e-09, 0.02706, 0.0002674, 8.79e-09, 0.01886, -0.003517, 9.262e-09, 0.01158, -0.007025, 9.634e-09, 0.005142, -0.009101, 9.859e-09, -0.0005258, -0.00859, 9.891e-09, -0.005497, -0.004337, 9.681e-09, -0.009846, 0.004814, 9.182e-09, -0.01365, 0.02002, 8.348e-09, -0.01697, 0.04243, 7.194e-09, -0.01973, 0.07157, 5.822e-09, -0.02165, 0.1049, 4.309e-09, -0.02257, 0.1404, 2.734e-09, -0.02233, 0.1762, 1.176e-09, -0.02074, 0.2103, -2.869e-10, -0.01764, 0.2406, -1.576e-09, -0.01286, 0.2654, -2.614e-09, -0.00623, 0.2825, -3.321e-09, 0.002418, 0.29, -3.863e-09, 0.01171, 0.2931, -4.421e-09, 0.02019, 0.2974, -4.943e-09, 0.02787, 0.3016, -5.374e-09, 0.03479, 0.3046, -5.662e-09, 0.04095, 0.305, -5.753e-09, 0.0464, 0.3016, -5.593e-09, 0.05115, 0.2932, -5.129e-09, 0.05522, 0.2785, -4.307e-09, 0.05865, 0.2563, -4.307e-09, 0.05865, 0.2563])
_sp.bezier_points.foreach_set('handle_left', [-4.657e-09, 0.05786, 0.2651, -3.491e-09, 0.06051, 0.2358, -2.156e-09, 0.06246, 0.2033, -6.401e-10, 0.06332, 0.1678, 9.726e-10, 0.06297, 0.1312, 2.597e-09, 0.06129, 0.09573, 4.149e-09, 0.05816, 0.06335, 5.543e-09, 0.05346, 0.03615, 6.696e-09, 0.04708, 0.01618, 7.521e-09, 0.03888, 0.005488, 8.107e-09, 0.02982, 0.001139, 8.633e-09, 0.02132, -0.002382, 9.12e-09, 0.01376, -0.005972, 9.522e-09, 0.007073, -0.008478, 9.792e-09, 0.001174, -0.008743, 9.881e-09, -0.004006, -0.005613, 9.744e-09, -0.008541, 0.002069, 9.332e-09, -0.01251, 0.01546, 8.598e-09, -0.01598, 0.03571, 7.541e-09, -0.0189, 0.06283, 6.234e-09, -0.02108, 0.0949, 4.763e-09, -0.0223, 0.1298, 3.207e-09, -0.0224, 0.1655, 1.644e-09, -0.02121, 0.2, 1.52e-10, -0.01857, 0.2315, -1.19e-09, -0.01429, 0.2579, -2.303e-09, -0.008218, 0.2773, -3.109e-09, -0.0001761, 0.2877, -3.7e-09, 0.008925, 0.2922, -4.254e-09, 0.01765, 0.2961, -4.786e-09, 0.02557, 0.3004, -5.245e-09, 0.03271, 0.3037, -5.576e-09, 0.0391, 0.3049, -5.725e-09, 0.04476, 0.3027, -5.641e-09, 0.04972, 0.2958, -5.268e-09, 0.054, 0.283, -4.554e-09, 0.05763, 0.263, -4.307e-09, 0.05865, 0.2563])
_sp.bezier_points.foreach_set('handle_right', [-3.958e-09, 0.05945, 0.2475, -2.719e-09, 0.0618, 0.2168, -1.265e-09, 0.06311, 0.1823, 3.19e-10, 0.06326, 0.1459, 1.949e-09, 0.06213, 0.1097, 3.54e-09, 0.05959, 0.07586, 5.008e-09, 0.05554, 0.04634, 6.267e-09, 0.04984, 0.02323, 7.233e-09, 0.04238, 0.008575, 7.896e-09, 0.0335, 0.002301, 8.423e-09, 0.0246, -0.0008679, 8.931e-09, 0.01668, -0.004569, 9.373e-09, 0.009648, -0.007647, 9.701e-09, 0.003441, -0.008948, 9.869e-09, -0.002017, -0.007314, 9.828e-09, -0.006802, -0.001592, 9.531e-09, -0.01099, 0.009375, 8.932e-09, -0.01464, 0.02674, 8.002e-09, -0.0178, 0.05117, 6.783e-09, -0.02031, 0.08157, 5.368e-09, -0.02193, 0.1156, 3.837e-09, -0.0225, 0.1512, 2.267e-09, -0.02185, 0.1864, 7.373e-10, -0.01981, 0.2194, -6.738e-10, -0.0162, 0.2481, -1.888e-09, -0.01087, 0.2705, -2.826e-09, -0.003635, 0.2847, -3.484e-09, 0.005207, 0.2909, -4.03e-09, 0.01426, 0.2944, -4.578e-09, 0.0225, 0.2987, -5.072e-09, 0.02995, 0.3025, -5.461e-09, 0.03664, 0.3047, -5.689e-09, 0.04259, 0.304, -5.705e-09, 0.04782, 0.2991, -5.454e-09, 0.05237, 0.2888, -4.882e-09, 0.05625, 0.2719, -4.307e-09, 0.05865, 0.2563, -4.307e-09, 0.05865, 0.2563])
_sp.bezier_points.foreach_set('radius', [0.5, 0.5, 0.5, 0.5, 0.5, 0.5, 0.5, 0.5, 0.5, 0.5, 0.5, 0.5, 0.5, 0.5, 0.5, 0.5, 0.5, 0.5, 0.5, 0.5, 0.5, 0.5, 0.5, 0.5, 0.5, 0.5, 0.5, 0.5, 0.5, 0.5, 0.5, 0.5, 0.5, 0.5, 0.5, 0.5, 0.5, 0.5])
_sp.order_u = 0
_sp.order_v = 0
_sp.use_smooth = False
_sp = cu_layer_001_001.splines.new('BEZIER'); _sp.bezier_points.add(37)
_sp.bezier_points.foreach_set('co', [-1.489e-08, 0.1483, 0.4088, -1.366e-08, 0.1461, 0.3829, -1.231e-08, 0.1397, 0.3585, -1.089e-08, 0.1295, 0.336, -9.415e-09, 0.1159, 0.3159, -7.93e-09, 0.09933, 0.2985, -6.469e-09, 0.08013, 0.2843, -5.066e-09, 0.0587, 0.2736, -3.755e-09, 0.03542, 0.2669, -2.573e-09, 0.01069, 0.2646, -1.593e-09, -0.01404, 0.2669, -8.687e-10, -0.03732, 0.2736, -3.981e-10, -0.05875, 0.2843, -1.806e-10, -0.07795, 0.2985, -2.154e-10, -0.09454, 0.3159, -5.018e-10, -0.1081, 0.336, -1.039e-09, -0.1183, 0.3585, -1.826e-09, -0.1247, 0.3829, -2.862e-09, -0.1269, 0.4088, -4.092e-09, -0.1247, 0.4347, -5.438e-09, -0.1183, 0.4591, -6.864e-09, -0.1081, 0.4816, -8.337e-09, -0.09454, 0.5017, -9.822e-09, -0.07795, 0.5191, -1.128e-08, -0.05875, 0.5333, -1.269e-08, -0.03732, 0.544, -1.4e-08, -0.01404, 0.5507, -1.518e-08, 0.01069, 0.553, -1.616e-08, 0.03542, 0.5507, -1.688e-08, 0.0587, 0.544, -1.735e-08, 0.08013, 0.5333, -1.757e-08, 0.09933, 0.5191, -1.754e-08, 0.1159, 0.5017, -1.725e-08, 0.1295, 0.4816, -1.671e-08, 0.1397, 0.4591, -1.593e-08, 0.1461, 0.4347, -1.489e-08, 0.1483, 0.4088, -1.489e-08, 0.1483, 0.4088])
_sp.bezier_points.foreach_set('handle_left', [-1.526e-08, 0.1489, 0.4166, -1.403e-08, 0.1467, 0.3907, -1.272e-08, 0.1416, 0.3658, -1.132e-08, 0.1325, 0.3428, -9.856e-09, 0.12, 0.3219, -8.375e-09, 0.1043, 0.3037, -6.907e-09, 0.08589, 0.2886, -5.487e-09, 0.06513, 0.2768, -4.149e-09, 0.0424, 0.2689, -2.928e-09, 0.01811, 0.2653, -1.887e-09, -0.006622, 0.2662, -1.086e-09, -0.03034, 0.2716, -5.393e-10, -0.05232, 0.2811, -2.458e-10, -0.07219, 0.2943, -2.049e-10, -0.08956, 0.3107, -4.159e-10, -0.104, 0.33, -8.778e-10, -0.1152, 0.3518, -1.59e-09, -0.1228, 0.3756, -2.551e-09, -0.1262, 0.401, -3.723e-09, -0.1253, 0.4269, -5.034e-09, -0.1202, 0.4518, -6.436e-09, -0.1112, 0.4748, -7.895e-09, -0.09861, 0.4957, -9.377e-09, -0.08293, 0.5139, -1.084e-08, -0.06451, 0.529, -1.227e-08, -0.04375, 0.5408, -1.36e-08, -0.02102, 0.5487, -1.482e-08, 0.00327, 0.5523, -1.586e-08, 0.028, 0.5514, -1.667e-08, 0.05171, 0.546, -1.721e-08, 0.0737, 0.5365, -1.751e-08, 0.09357, 0.5234, -1.755e-08, 0.1109, 0.5069, -1.734e-08, 0.1254, 0.4876, -1.687e-08, 0.1366, 0.4659, -1.616e-08, 0.1441, 0.442, -1.52e-08, 0.1476, 0.4166, -1.489e-08, 0.1483, 0.4088])
_sp.bezier_points.foreach_set('handle_right', [-1.452e-08, 0.1476, 0.401, -1.326e-08, 0.1441, 0.3756, -1.189e-08, 0.1366, 0.3518, -1.045e-08, 0.1254, 0.33, -8.969e-09, 0.1109, 0.3107, -7.492e-09, 0.09357, 0.2943, -6.048e-09, 0.0737, 0.2811, -4.673e-09, 0.05171, 0.2716, -3.401e-09, 0.028, 0.2662, -2.279e-09, 0.00327, 0.2653, -1.376e-09, -0.02102, 0.2689, -7.275e-10, -0.04375, 0.2768, -3.328e-10, -0.06451, 0.2886, -1.91e-10, -0.08293, 0.3037, -3.013e-10, -0.09861, 0.3219, -6.629e-10, -0.1112, 0.3428, -1.275e-09, -0.1202, 0.3658, -2.137e-09, -0.1253, 0.3907, -3.231e-09, -0.1262, 0.4166, -4.496e-09, -0.1228, 0.442, -5.866e-09, -0.1152, 0.4659, -7.306e-09, -0.104, 0.4876, -8.783e-09, -0.08956, 0.5069, -1.026e-08, -0.07219, 0.5234, -1.17e-08, -0.05232, 0.5365, -1.308e-08, -0.03034, 0.546, -1.435e-08, -0.006622, 0.5514, -1.547e-08, 0.01811, 0.5523, -1.638e-08, 0.0424, 0.5487, -1.702e-08, 0.06513, 0.5408, -1.742e-08, 0.08589, 0.529, -1.756e-08, 0.1043, 0.5139, -1.745e-08, 0.12, 0.4957, -1.709e-08, 0.1325, 0.4748, -1.648e-08, 0.1416, 0.4518, -1.562e-08, 0.1467, 0.4269, -1.489e-08, 0.1483, 0.4088, -1.489e-08, 0.1483, 0.4088])
_sp.bezier_points.foreach_set('radius', [0.5, 0.5, 0.5, 0.5, 0.5, 0.5, 0.5, 0.5, 0.5, 0.5, 0.5, 0.5, 0.5, 0.5, 0.5, 0.5, 0.5, 0.5, 0.5, 0.5, 0.5, 0.5, 0.5, 0.5, 0.5, 0.5, 0.5, 0.5, 0.5, 0.5, 0.5, 0.5, 0.5, 0.5, 0.5, 0.5, 0.5, 0.5])
_sp.order_u = 0
_sp.order_v = 0
_sp.use_smooth = False
cu_layer_001_001.bevel_resolution = 0
cu_layer_001_001.fill_mode = 'FULL'

# ---- objects
ob_head = bpy.data.objects.new('head', me_cube)
ob_body = bpy.data.objects.new('body', me_cube_001)
ob_arms = bpy.data.objects.new('arms', me_cube_002)
ob_legs = bpy.data.objects.new('legs', me_cube_003)
ob_front = bpy.data.objects.new('front', cu_layer_001)
ob_side = bpy.data.objects.new('side', cu_layer_001_001)

# ---- transforms, parenting, visibility, modifiers, constraints
ob_head.location = (0.0, 0.0, 0.0)
ob_head.lock_rotations_4d = False
ob_head.empty_display_type = 'ARROWS'
ob_head.lineart.crease_threshold = 0.0
_m = ob_head.modifiers.new('Mirror', 'MIRROR')
_m = ob_head.modifiers.new('Subdivision', 'SUBSURF')
_m.levels = 2
ob_body.location = (0.0, 0.0, 0.0)
ob_body.lock_rotations_4d = False
ob_body.empty_display_type = 'ARROWS'
ob_body.lineart.crease_threshold = 0.0
_m = ob_body.modifiers.new('Mirror', 'MIRROR')
_m = ob_body.modifiers.new('Subdivision', 'SUBSURF')
_m.levels = 2
ob_arms.location = (0.0, 0.0, 0.0)
ob_arms.lock_rotations_4d = False
ob_arms.empty_display_type = 'ARROWS'
ob_arms.lineart.crease_threshold = 0.0
_m = ob_arms.modifiers.new('Mirror', 'MIRROR')
_m = ob_arms.modifiers.new('Subdivision', 'SUBSURF')
_m.levels = 2
ob_legs.location = (0.0, 0.0, 0.0)
ob_legs.lock_rotations_4d = False
ob_legs.empty_display_type = 'ARROWS'
ob_legs.lineart.crease_threshold = 0.0
_m = ob_legs.modifiers.new('Mirror', 'MIRROR')
_m = ob_legs.modifiers.new('Subdivision', 'SUBSURF')
_m.levels = 2
ob_front.location = (0.0, 0.0, 0.0)
ob_side.location = (0.0, 0.0, 0.0)

# ---- collection membership
col_collection.objects.link(ob_head)
col_collection.objects.link(ob_body)
col_collection.objects.link(ob_arms)
col_collection.objects.link(ob_legs)
col_collection.objects.link(ob_front)
col_collection.objects.link(ob_side)

# ---- scene / render settings (as saved in the file)
scene.frame_start = 1; scene.frame_end = 250; scene.frame_set(1)
scene.render.engine = 'BLENDER_EEVEE_NEXT'
scene.cycles.sampling_pattern = 'TABULATED_SOBOL'
scene.eevee.ray_tracing_options.trace_max_roughness = 0.0
bpy.context.view_layer.update()

# ---- added for rendering (the .blend has no active camera and no usable light): camera, sun
cam_auto = bpy.data.cameras.new('AutoCamera')
cam_auto.lens = 50.0
cam_auto.sensor_width = 36.0
cam_auto.clip_end = 1000.0
ob_auto_camera = bpy.data.objects.new('AutoCamera', cam_auto)
scene.collection.objects.link(ob_auto_camera)
ob_auto_camera.location = (2.43571, -2.97837, 2.22287)
ob_auto_camera.rotation_euler = (1.09748, -7.21219e-08, 0.694738)
scene.camera = ob_auto_camera
light_auto_sun = bpy.data.lights.new('AutoSun', 'SUN')
light_auto_sun.energy = 3.0
light_auto_sun.angle = 0.0523599
ob_auto_sun = bpy.data.objects.new('AutoSun', light_auto_sun)
scene.collection.objects.link(ob_auto_sun)
ob_auto_sun.rotation_euler = (0.872665, 0.174533, 0.523599)
bpy.context.view_layer.update()
